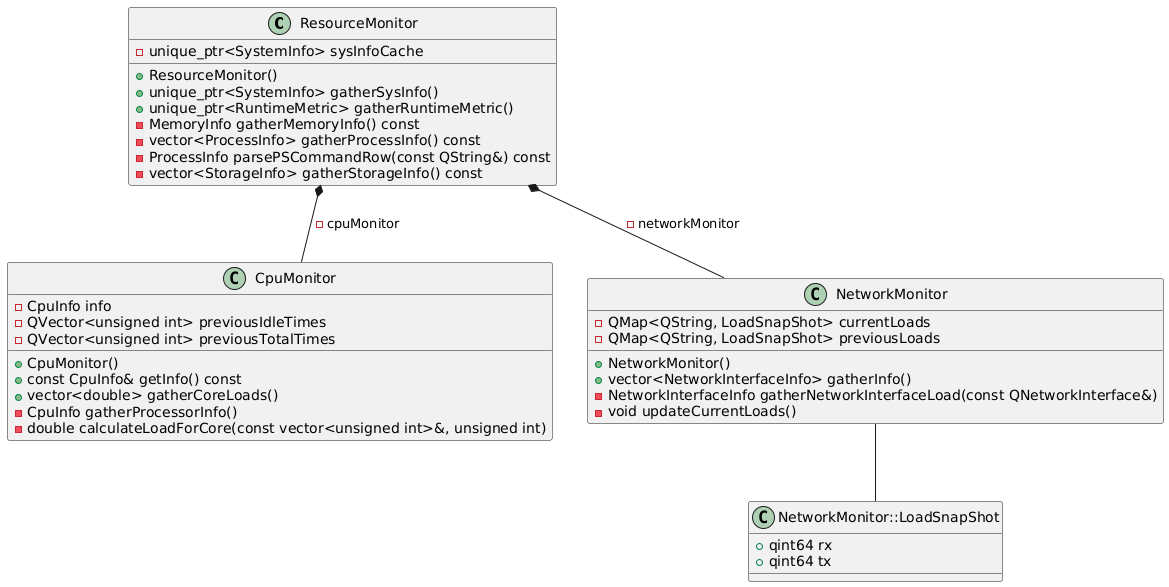

The diagram above was rendered by PlantUML. Its source (embedded in the PNG):
@startuml

class ResourceMonitor {
    + ResourceMonitor()
    + unique_ptr<SystemInfo> gatherSysInfo()
    + unique_ptr<RuntimeMetric> gatherRuntimeMetric()
    - MemoryInfo gatherMemoryInfo() const
    - vector<ProcessInfo> gatherProcessInfo() const
    - ProcessInfo parsePSCommandRow(const QString&) const
    - vector<StorageInfo> gatherStorageInfo() const
    - unique_ptr<SystemInfo> sysInfoCache
}

class CpuMonitor {
    + CpuMonitor()
    + const CpuInfo& getInfo() const
    + vector<double> gatherCoreLoads()
    - CpuInfo gatherProcessorInfo()
    - double calculateLoadForCore(const vector<unsigned int>&, unsigned int)
    - CpuInfo info
    - QVector<unsigned int> previousIdleTimes
    - QVector<unsigned int> previousTotalTimes
}

class NetworkMonitor::LoadSnapShot {
    + qint64 rx
    + qint64 tx
}

class NetworkMonitor {
    + NetworkMonitor()
    + vector<NetworkInterfaceInfo> gatherInfo()
    - NetworkInterfaceInfo gatherNetworkInterfaceLoad(const QNetworkInterface&)
    - void updateCurrentLoads()
    - QMap<QString, LoadSnapShot> currentLoads
    - QMap<QString, LoadSnapShot> previousLoads
}

ResourceMonitor *-- CpuMonitor : "-cpuMonitor"
ResourceMonitor *-- NetworkMonitor : "-networkMonitor"
NetworkMonitor -- NetworkMonitor::LoadSnapShot

@enduml